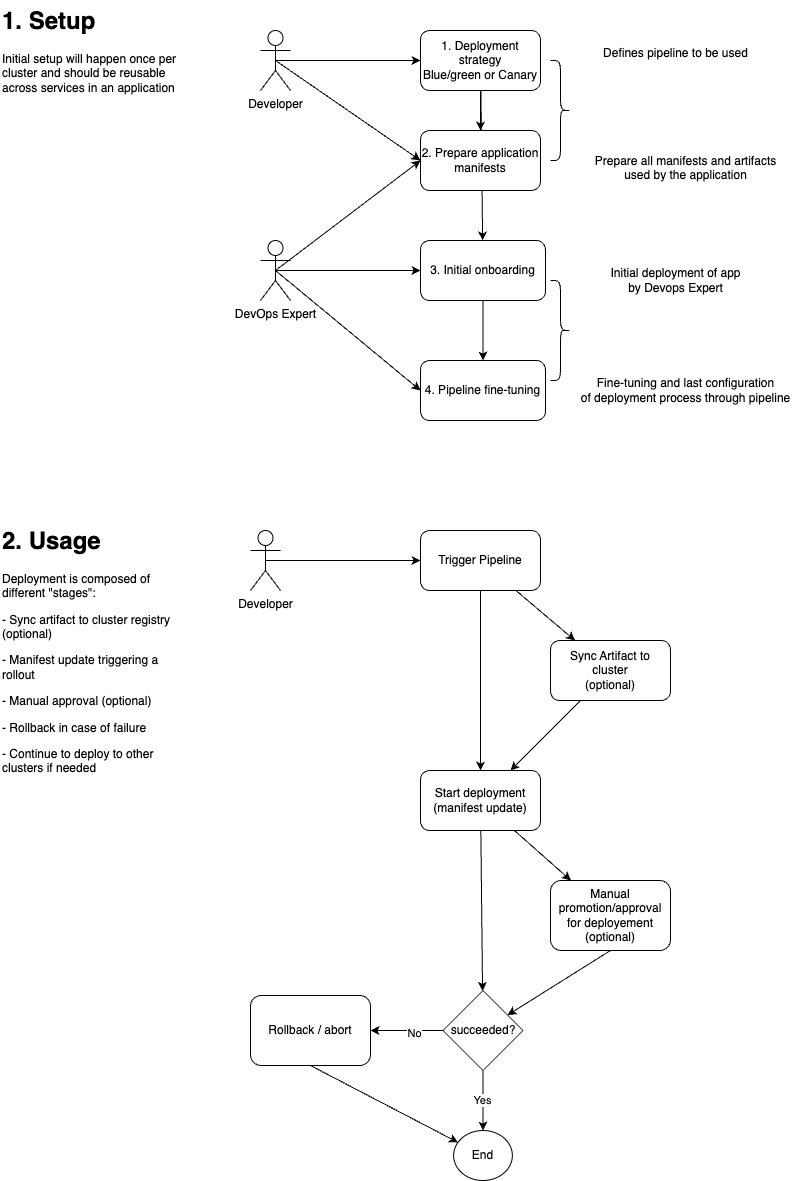

The diagram above was exported from draw.io. Its source (the exported page's mxGraphModel, read from the mxfile embedded in the PNG):
<mxGraphModel dx="1707" dy="1055" grid="1" gridSize="10" guides="1" tooltips="1" connect="1" arrows="1" fold="1" page="1" pageScale="1" pageWidth="850" pageHeight="1100" math="0" shadow="0">
  <root>
    <mxCell id="0" />
    <mxCell id="1" parent="0" />
    <mxCell id="18" value="" style="edgeStyle=none;html=1;" parent="1" source="3" target="7" edge="1">
      <mxGeometry relative="1" as="geometry" />
    </mxCell>
    <mxCell id="48" value="" style="edgeStyle=none;html=1;" edge="1" parent="1" source="3" target="47">
      <mxGeometry relative="1" as="geometry" />
    </mxCell>
    <mxCell id="3" value="1. Deployment strategy&lt;br&gt;Blue/green or Canary" style="rounded=1;whiteSpace=wrap;html=1;" parent="1" vertex="1">
      <mxGeometry x="30" y="170" width="120" height="60" as="geometry" />
    </mxCell>
    <mxCell id="6" style="edgeStyle=none;html=1;exitX=0.5;exitY=0.5;exitDx=0;exitDy=0;exitPerimeter=0;entryX=0;entryY=0.5;entryDx=0;entryDy=0;" parent="1" source="5" target="3" edge="1">
      <mxGeometry relative="1" as="geometry" />
    </mxCell>
    <mxCell id="49" style="edgeStyle=none;html=1;exitX=0.5;exitY=0.5;exitDx=0;exitDy=0;exitPerimeter=0;entryX=0;entryY=0.5;entryDx=0;entryDy=0;" edge="1" parent="1" source="5" target="47">
      <mxGeometry relative="1" as="geometry" />
    </mxCell>
    <mxCell id="5" value="Developer" style="shape=umlActor;verticalLabelPosition=bottom;verticalAlign=top;html=1;outlineConnect=0;" parent="1" vertex="1">
      <mxGeometry x="-130" y="170" width="30" height="60" as="geometry" />
    </mxCell>
    <mxCell id="53" value="" style="edgeStyle=none;html=1;" edge="1" parent="1" source="7" target="52">
      <mxGeometry relative="1" as="geometry" />
    </mxCell>
    <mxCell id="7" value="3. Initial onboarding" style="rounded=1;whiteSpace=wrap;html=1;" parent="1" vertex="1">
      <mxGeometry x="30" y="380" width="125" height="60" as="geometry" />
    </mxCell>
    <mxCell id="9" value="&lt;h1 style=&quot;margin-top: 0px;&quot;&gt;1. Setup&lt;/h1&gt;&lt;p&gt;Initial setup will happen once per cluster and should be reusable across services in an application&lt;/p&gt;&lt;p&gt;&lt;br&gt;&lt;/p&gt;" style="text;html=1;whiteSpace=wrap;overflow=hidden;rounded=0;" parent="1" vertex="1">
      <mxGeometry x="-390" y="140" width="180" height="130" as="geometry" />
    </mxCell>
    <mxCell id="16" style="edgeStyle=none;html=1;exitX=0.5;exitY=0.5;exitDx=0;exitDy=0;exitPerimeter=0;" parent="1" source="12" target="7" edge="1">
      <mxGeometry relative="1" as="geometry" />
    </mxCell>
    <mxCell id="50" style="edgeStyle=none;html=1;exitX=0.5;exitY=0.5;exitDx=0;exitDy=0;exitPerimeter=0;" edge="1" parent="1" source="12">
      <mxGeometry relative="1" as="geometry">
        <mxPoint x="30" y="300" as="targetPoint" />
      </mxGeometry>
    </mxCell>
    <mxCell id="55" style="edgeStyle=none;html=1;exitX=0.5;exitY=0.5;exitDx=0;exitDy=0;exitPerimeter=0;entryX=0;entryY=0.5;entryDx=0;entryDy=0;" edge="1" parent="1" source="12" target="52">
      <mxGeometry relative="1" as="geometry" />
    </mxCell>
    <mxCell id="12" value="DevOps Expert" style="shape=umlActor;verticalLabelPosition=bottom;verticalAlign=top;html=1;outlineConnect=0;" parent="1" vertex="1">
      <mxGeometry x="-130" y="380" width="30" height="60" as="geometry" />
    </mxCell>
    <mxCell id="19" value="&lt;h1 style=&quot;margin-top: 0px;&quot;&gt;2. Usage&lt;/h1&gt;&lt;p&gt;Deployment is composed of different &quot;stages&quot;:&lt;/p&gt;&lt;p&gt;- Sync artifact to cluster registry (optional)&lt;/p&gt;&lt;p&gt;- Manifest update triggering a rollout&lt;/p&gt;&lt;p&gt;- Manual approval (optional)&lt;/p&gt;&lt;p&gt;- Rollback in case of failure&lt;/p&gt;&lt;p&gt;- Continue to deploy to other clusters if needed&lt;/p&gt;" style="text;html=1;whiteSpace=wrap;overflow=hidden;rounded=0;" parent="1" vertex="1">
      <mxGeometry x="-390" y="660" width="180" height="280" as="geometry" />
    </mxCell>
    <mxCell id="22" style="edgeStyle=none;html=1;exitX=0.5;exitY=0.5;exitDx=0;exitDy=0;exitPerimeter=0;" parent="1" source="20" target="21" edge="1">
      <mxGeometry relative="1" as="geometry" />
    </mxCell>
    <mxCell id="20" value="Developer" style="shape=umlActor;verticalLabelPosition=bottom;verticalAlign=top;html=1;outlineConnect=0;" parent="1" vertex="1">
      <mxGeometry x="-140" y="670" width="30" height="60" as="geometry" />
    </mxCell>
    <mxCell id="28" value="" style="edgeStyle=none;html=1;" parent="1" source="21" target="27" edge="1">
      <mxGeometry relative="1" as="geometry">
        <mxPoint x="180" y="770" as="targetPoint" />
      </mxGeometry>
    </mxCell>
    <mxCell id="30" value="" style="edgeStyle=none;html=1;" parent="1" source="21" target="29" edge="1">
      <mxGeometry relative="1" as="geometry" />
    </mxCell>
    <mxCell id="21" value="Trigger Pipeline" style="rounded=1;whiteSpace=wrap;html=1;" parent="1" vertex="1">
      <mxGeometry x="30" y="670" width="120" height="60" as="geometry" />
    </mxCell>
    <mxCell id="23" value="" style="shape=curlyBracket;whiteSpace=wrap;html=1;rounded=1;flipH=1;labelPosition=right;verticalLabelPosition=middle;align=left;verticalAlign=middle;" parent="1" vertex="1">
      <mxGeometry x="160" y="200" width="20" height="100" as="geometry" />
    </mxCell>
    <mxCell id="24" value="Defines pipeline to be used&lt;div&gt;&lt;br&gt;&lt;/div&gt;" style="text;html=1;align=center;verticalAlign=middle;resizable=0;points=[];autosize=1;strokeColor=none;fillColor=none;" parent="1" vertex="1">
      <mxGeometry x="200" y="180" width="170" height="40" as="geometry" />
    </mxCell>
    <mxCell id="25" value="" style="shape=curlyBracket;whiteSpace=wrap;html=1;rounded=1;flipH=1;labelPosition=right;verticalLabelPosition=middle;align=left;verticalAlign=middle;" parent="1" vertex="1">
      <mxGeometry x="160" y="420" width="20" height="100" as="geometry" />
    </mxCell>
    <mxCell id="26" value="Initial deployment of app&lt;br&gt;by Devops Expert" style="text;html=1;align=center;verticalAlign=middle;resizable=0;points=[];autosize=1;strokeColor=none;fillColor=none;" parent="1" vertex="1">
      <mxGeometry x="210" y="400" width="150" height="40" as="geometry" />
    </mxCell>
    <mxCell id="31" style="edgeStyle=none;html=1;" parent="1" source="27" target="29" edge="1">
      <mxGeometry relative="1" as="geometry" />
    </mxCell>
    <mxCell id="27" value="Sync Artifact to cluster&lt;br&gt;(optional)" style="rounded=1;whiteSpace=wrap;html=1;" parent="1" vertex="1">
      <mxGeometry x="160" y="780" width="120" height="60" as="geometry" />
    </mxCell>
    <mxCell id="33" value="" style="edgeStyle=none;html=1;" parent="1" source="29" target="32" edge="1">
      <mxGeometry relative="1" as="geometry" />
    </mxCell>
    <mxCell id="35" value="" style="edgeStyle=none;html=1;" parent="1" source="29" target="38" edge="1">
      <mxGeometry relative="1" as="geometry">
        <mxPoint x="90" y="1170" as="targetPoint" />
      </mxGeometry>
    </mxCell>
    <mxCell id="29" value="Start deployment&lt;br&gt;(manifest update)" style="rounded=1;whiteSpace=wrap;html=1;" parent="1" vertex="1">
      <mxGeometry x="30" y="910" width="120" height="60" as="geometry" />
    </mxCell>
    <mxCell id="37" style="edgeStyle=none;html=1;exitX=0.5;exitY=1;exitDx=0;exitDy=0;" parent="1" source="32" target="38" edge="1">
      <mxGeometry relative="1" as="geometry">
        <mxPoint x="129" y="1170" as="targetPoint" />
        <Array as="points" />
      </mxGeometry>
    </mxCell>
    <mxCell id="32" value="Manual promotion/approval for deployement&lt;div&gt;(optional)&lt;/div&gt;" style="rounded=1;whiteSpace=wrap;html=1;" parent="1" vertex="1">
      <mxGeometry x="160" y="1020" width="120" height="70" as="geometry" />
    </mxCell>
    <mxCell id="42" value="Yes" style="edgeStyle=none;html=1;" parent="1" source="38" target="41" edge="1">
      <mxGeometry relative="1" as="geometry" />
    </mxCell>
    <mxCell id="44" style="edgeStyle=none;html=1;exitX=0;exitY=0.5;exitDx=0;exitDy=0;entryX=1;entryY=0.5;entryDx=0;entryDy=0;" parent="1" source="38" target="43" edge="1">
      <mxGeometry relative="1" as="geometry" />
    </mxCell>
    <mxCell id="45" value="No" style="edgeLabel;html=1;align=center;verticalAlign=middle;resizable=0;points=[];" parent="44" vertex="1" connectable="0">
      <mxGeometry x="-0.1862" y="2" relative="1" as="geometry">
        <mxPoint x="1" as="offset" />
      </mxGeometry>
    </mxCell>
    <mxCell id="38" value="succeeded?" style="rhombus;whiteSpace=wrap;html=1;" parent="1" vertex="1">
      <mxGeometry x="52.5" y="1130" width="80" height="80" as="geometry" />
    </mxCell>
    <mxCell id="41" value="End" style="ellipse;whiteSpace=wrap;html=1;" parent="1" vertex="1">
      <mxGeometry x="63.120000000000005" y="1270" width="58.75" height="50" as="geometry" />
    </mxCell>
    <mxCell id="46" style="edgeStyle=none;html=1;exitX=0.5;exitY=1;exitDx=0;exitDy=0;" parent="1" source="43" target="41" edge="1">
      <mxGeometry relative="1" as="geometry" />
    </mxCell>
    <mxCell id="43" value="Rollback / abort" style="rounded=1;whiteSpace=wrap;html=1;" parent="1" vertex="1">
      <mxGeometry x="-140" y="1135" width="120" height="70" as="geometry" />
    </mxCell>
    <mxCell id="47" value="2. Prepare application manifests" style="rounded=1;whiteSpace=wrap;html=1;" vertex="1" parent="1">
      <mxGeometry x="30" y="270" width="120" height="60" as="geometry" />
    </mxCell>
    <mxCell id="52" value="4. Pipeline fine-tuning" style="rounded=1;whiteSpace=wrap;html=1;" vertex="1" parent="1">
      <mxGeometry x="30" y="500" width="125" height="60" as="geometry" />
    </mxCell>
    <mxCell id="56" value="Fine-tuning and last configuration&lt;div&gt;of deployment process through pipeline&lt;/div&gt;" style="text;html=1;align=center;verticalAlign=middle;resizable=0;points=[];autosize=1;strokeColor=none;fillColor=none;" vertex="1" parent="1">
      <mxGeometry x="180" y="510" width="230" height="40" as="geometry" />
    </mxCell>
    <mxCell id="57" value="&lt;div&gt;&lt;span style=&quot;background-color: transparent;&quot;&gt;Prepare all manifests and artifacts&lt;/span&gt;&lt;/div&gt;&lt;div&gt;&lt;div&gt;used by the application&lt;/div&gt;&lt;div&gt;&lt;br&gt;&lt;/div&gt;&lt;/div&gt;" style="text;html=1;align=center;verticalAlign=middle;resizable=0;points=[];autosize=1;strokeColor=none;fillColor=none;" vertex="1" parent="1">
      <mxGeometry x="195" y="285" width="200" height="60" as="geometry" />
    </mxCell>
  </root>
</mxGraphModel>